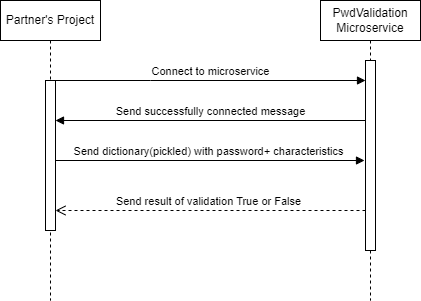

The diagram above was exported from draw.io. Its source (the exported page's mxGraphModel, read from the mxfile embedded in the PNG):
<mxGraphModel dx="1430" dy="771" grid="1" gridSize="10" guides="1" tooltips="1" connect="1" arrows="1" fold="1" page="1" pageScale="1" pageWidth="850" pageHeight="1100" math="0" shadow="0">
  <root>
    <mxCell id="0" />
    <mxCell id="1" parent="0" />
    <mxCell id="aM9ryv3xv72pqoxQDRHE-1" value="Partner's Project" style="shape=umlLifeline;perimeter=lifelinePerimeter;whiteSpace=wrap;html=1;container=0;dropTarget=0;collapsible=0;recursiveResize=0;outlineConnect=0;portConstraint=eastwest;newEdgeStyle={&quot;edgeStyle&quot;:&quot;elbowEdgeStyle&quot;,&quot;elbow&quot;:&quot;vertical&quot;,&quot;curved&quot;:0,&quot;rounded&quot;:0};" parent="1" vertex="1">
      <mxGeometry x="30" y="40" width="100" height="300" as="geometry" />
    </mxCell>
    <mxCell id="aM9ryv3xv72pqoxQDRHE-2" value="" style="html=1;points=[];perimeter=orthogonalPerimeter;outlineConnect=0;targetShapes=umlLifeline;portConstraint=eastwest;newEdgeStyle={&quot;edgeStyle&quot;:&quot;elbowEdgeStyle&quot;,&quot;elbow&quot;:&quot;vertical&quot;,&quot;curved&quot;:0,&quot;rounded&quot;:0};" parent="aM9ryv3xv72pqoxQDRHE-1" vertex="1">
      <mxGeometry x="45" y="80" width="10" height="150" as="geometry" />
    </mxCell>
    <mxCell id="aM9ryv3xv72pqoxQDRHE-5" value="PwdValidation Microservice" style="shape=umlLifeline;perimeter=lifelinePerimeter;whiteSpace=wrap;html=1;container=0;dropTarget=0;collapsible=0;recursiveResize=0;outlineConnect=0;portConstraint=eastwest;newEdgeStyle={&quot;edgeStyle&quot;:&quot;elbowEdgeStyle&quot;,&quot;elbow&quot;:&quot;vertical&quot;,&quot;curved&quot;:0,&quot;rounded&quot;:0};" parent="1" vertex="1">
      <mxGeometry x="350" y="40" width="100" height="300" as="geometry" />
    </mxCell>
    <mxCell id="aM9ryv3xv72pqoxQDRHE-6" value="" style="html=1;points=[];perimeter=orthogonalPerimeter;outlineConnect=0;targetShapes=umlLifeline;portConstraint=eastwest;newEdgeStyle={&quot;edgeStyle&quot;:&quot;elbowEdgeStyle&quot;,&quot;elbow&quot;:&quot;vertical&quot;,&quot;curved&quot;:0,&quot;rounded&quot;:0};" parent="aM9ryv3xv72pqoxQDRHE-5" vertex="1">
      <mxGeometry x="45" y="60" width="10" height="190" as="geometry" />
    </mxCell>
    <mxCell id="aM9ryv3xv72pqoxQDRHE-7" value="Connect to microservice" style="html=1;verticalAlign=bottom;endArrow=block;edgeStyle=elbowEdgeStyle;elbow=vertical;curved=0;rounded=0;" parent="1" source="aM9ryv3xv72pqoxQDRHE-2" target="aM9ryv3xv72pqoxQDRHE-6" edge="1">
      <mxGeometry relative="1" as="geometry">
        <mxPoint x="195" y="130" as="sourcePoint" />
        <Array as="points">
          <mxPoint x="180" y="120" />
        </Array>
        <mxPoint x="390" y="120" as="targetPoint" />
        <mxPoint as="offset" />
      </mxGeometry>
    </mxCell>
    <mxCell id="aM9ryv3xv72pqoxQDRHE-10" value="Send result of validation True or False" style="html=1;verticalAlign=bottom;endArrow=open;dashed=1;endSize=8;edgeStyle=elbowEdgeStyle;elbow=vertical;curved=0;rounded=0;" parent="1" source="aM9ryv3xv72pqoxQDRHE-6" edge="1">
      <mxGeometry x="0.0143" relative="1" as="geometry">
        <mxPoint x="85" y="250.0000000000001" as="targetPoint" />
        <Array as="points">
          <mxPoint x="180" y="250" />
        </Array>
        <mxPoint x="390" y="250" as="sourcePoint" />
        <mxPoint as="offset" />
      </mxGeometry>
    </mxCell>
    <mxCell id="XGKBX0Fh4142ialVWtWw-5" value="Send dictionary(pickled) with password+ characteristics" style="html=1;verticalAlign=bottom;endArrow=block;edgeStyle=elbowEdgeStyle;elbow=vertical;curved=0;rounded=0;" edge="1" parent="1" source="aM9ryv3xv72pqoxQDRHE-2">
      <mxGeometry x="-0.0098" relative="1" as="geometry">
        <mxPoint x="89" y="200.0000000000001" as="sourcePoint" />
        <Array as="points">
          <mxPoint x="244" y="200" />
          <mxPoint x="194" y="170" />
        </Array>
        <mxPoint x="394" y="200.0000000000001" as="targetPoint" />
        <mxPoint as="offset" />
      </mxGeometry>
    </mxCell>
    <mxCell id="XGKBX0Fh4142ialVWtWw-6" value="Send successfully connected message" style="html=1;verticalAlign=bottom;endArrow=block;edgeStyle=elbowEdgeStyle;elbow=vertical;curved=0;rounded=0;" edge="1" parent="1">
      <mxGeometry relative="1" as="geometry">
        <mxPoint x="395" y="160.0000000000001" as="sourcePoint" />
        <Array as="points">
          <mxPoint x="190" y="160" />
        </Array>
        <mxPoint x="85" y="160.0000000000001" as="targetPoint" />
        <mxPoint as="offset" />
      </mxGeometry>
    </mxCell>
  </root>
</mxGraphModel>